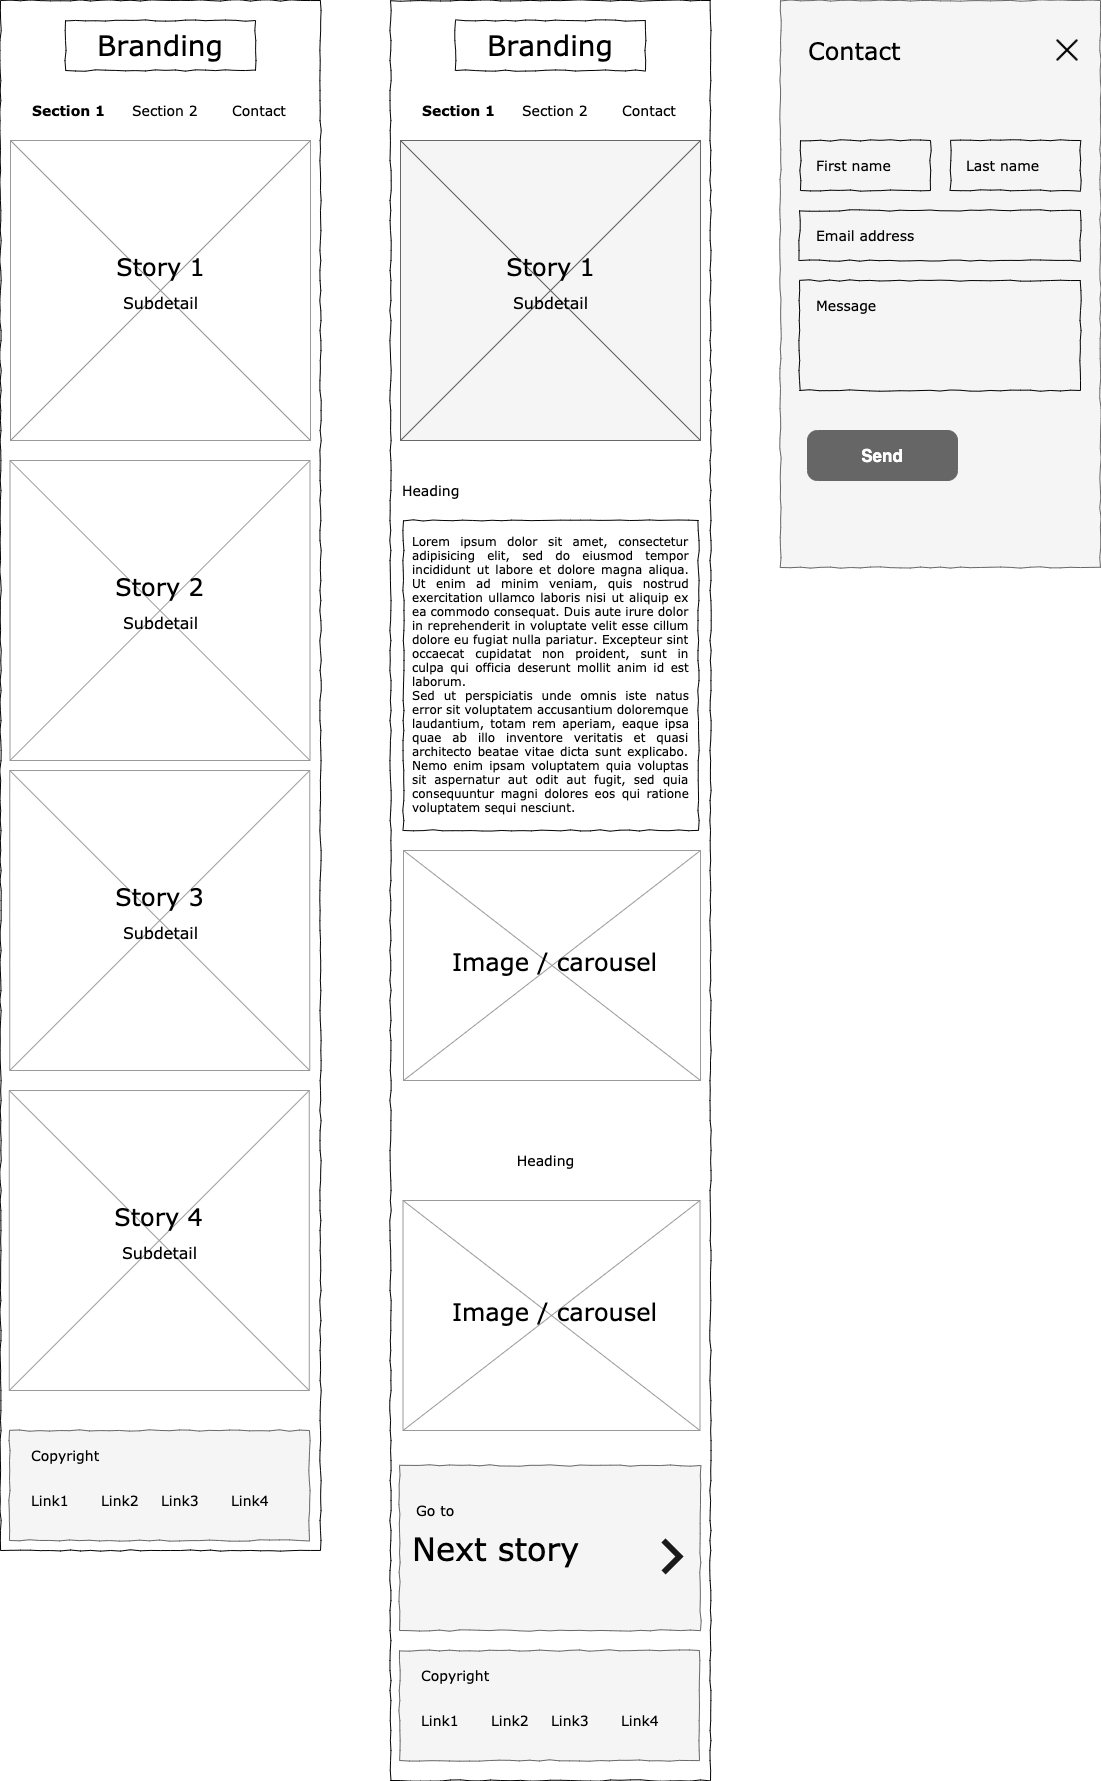

The diagram above was exported from draw.io. Its source (the exported page's mxGraphModel, read from the mxfile embedded in the PNG):
<mxGraphModel dx="3469" dy="-663" grid="0" gridSize="10" guides="1" tooltips="1" connect="1" arrows="1" fold="1" page="0" pageScale="1" pageWidth="1100" pageHeight="850" background="#ffffff" math="0" shadow="0">
  <root>
    <mxCell id="ie1oYFCtpQ7_NCdY5T_T-0" />
    <mxCell id="ie1oYFCtpQ7_NCdY5T_T-1" parent="ie1oYFCtpQ7_NCdY5T_T-0" />
    <mxCell id="ie1oYFCtpQ7_NCdY5T_T-16" value="" style="whiteSpace=wrap;html=1;rounded=0;shadow=0;labelBackgroundColor=none;strokeColor=#000000;strokeWidth=1;fillColor=none;fontFamily=Verdana;fontSize=12;fontColor=#000000;align=center;comic=1;" vertex="1" parent="ie1oYFCtpQ7_NCdY5T_T-1">
      <mxGeometry y="2590" width="320" height="1550" as="geometry" />
    </mxCell>
    <mxCell id="ie1oYFCtpQ7_NCdY5T_T-17" value="" style="verticalLabelPosition=bottom;shadow=0;dashed=0;align=center;html=1;verticalAlign=top;strokeWidth=1;shape=mxgraph.mockup.graphics.simpleIcon;strokeColor=#999999;fillColor=#ffffff;" vertex="1" parent="ie1oYFCtpQ7_NCdY5T_T-1">
      <mxGeometry x="10" y="2730" width="300" height="300" as="geometry" />
    </mxCell>
    <mxCell id="ie1oYFCtpQ7_NCdY5T_T-18" value="Branding" style="whiteSpace=wrap;html=1;rounded=0;shadow=0;labelBackgroundColor=none;strokeWidth=1;fontFamily=Verdana;fontSize=28;align=center;comic=1;" vertex="1" parent="ie1oYFCtpQ7_NCdY5T_T-1">
      <mxGeometry x="65" y="2610" width="190" height="50" as="geometry" />
    </mxCell>
    <mxCell id="ie1oYFCtpQ7_NCdY5T_T-19" value="Section 1" style="text;html=1;points=[];align=left;verticalAlign=top;spacingTop=-4;fontSize=14;fontFamily=Verdana;fontStyle=1" vertex="1" parent="ie1oYFCtpQ7_NCdY5T_T-1">
      <mxGeometry x="30" y="2690" width="60" height="20" as="geometry" />
    </mxCell>
    <mxCell id="ie1oYFCtpQ7_NCdY5T_T-20" value="Section 2" style="text;html=1;points=[];align=left;verticalAlign=top;spacingTop=-4;fontSize=14;fontFamily=Verdana" vertex="1" parent="ie1oYFCtpQ7_NCdY5T_T-1">
      <mxGeometry x="130" y="2690" width="60" height="20" as="geometry" />
    </mxCell>
    <mxCell id="ie1oYFCtpQ7_NCdY5T_T-21" value="Contact" style="text;html=1;points=[];align=left;verticalAlign=top;spacingTop=-4;fontSize=14;fontFamily=Verdana" vertex="1" parent="ie1oYFCtpQ7_NCdY5T_T-1">
      <mxGeometry x="230" y="2690" width="60" height="20" as="geometry" />
    </mxCell>
    <mxCell id="ie1oYFCtpQ7_NCdY5T_T-22" value="Story 1" style="text;html=1;points=[];align=center;verticalAlign=top;spacingTop=-4;fontSize=24;fontFamily=Verdana" vertex="1" parent="ie1oYFCtpQ7_NCdY5T_T-1">
      <mxGeometry x="104.5" y="2840" width="110" height="40" as="geometry" />
    </mxCell>
    <mxCell id="ie1oYFCtpQ7_NCdY5T_T-23" value="Subdetail" style="text;html=1;points=[];align=center;verticalAlign=top;spacingTop=-4;fontSize=16;fontFamily=Verdana" vertex="1" parent="ie1oYFCtpQ7_NCdY5T_T-1">
      <mxGeometry x="105.5" y="2880" width="110" height="40" as="geometry" />
    </mxCell>
    <mxCell id="ie1oYFCtpQ7_NCdY5T_T-24" value="" style="verticalLabelPosition=bottom;shadow=0;dashed=0;align=center;html=1;verticalAlign=top;strokeWidth=1;shape=mxgraph.mockup.graphics.simpleIcon;strokeColor=#999999;fillColor=#ffffff;" vertex="1" parent="ie1oYFCtpQ7_NCdY5T_T-1">
      <mxGeometry x="9.5" y="3050" width="300" height="300" as="geometry" />
    </mxCell>
    <mxCell id="ie1oYFCtpQ7_NCdY5T_T-25" value="Story 2" style="text;html=1;points=[];align=center;verticalAlign=top;spacingTop=-4;fontSize=24;fontFamily=Verdana" vertex="1" parent="ie1oYFCtpQ7_NCdY5T_T-1">
      <mxGeometry x="104" y="3160" width="110" height="40" as="geometry" />
    </mxCell>
    <mxCell id="ie1oYFCtpQ7_NCdY5T_T-26" value="Subdetail" style="text;html=1;points=[];align=center;verticalAlign=top;spacingTop=-4;fontSize=16;fontFamily=Verdana" vertex="1" parent="ie1oYFCtpQ7_NCdY5T_T-1">
      <mxGeometry x="105" y="3200" width="110" height="40" as="geometry" />
    </mxCell>
    <mxCell id="ie1oYFCtpQ7_NCdY5T_T-27" value="" style="verticalLabelPosition=bottom;shadow=0;dashed=0;align=center;html=1;verticalAlign=top;strokeWidth=1;shape=mxgraph.mockup.graphics.simpleIcon;strokeColor=#999999;fillColor=#ffffff;" vertex="1" parent="ie1oYFCtpQ7_NCdY5T_T-1">
      <mxGeometry x="9.25" y="3360" width="300" height="300" as="geometry" />
    </mxCell>
    <mxCell id="ie1oYFCtpQ7_NCdY5T_T-28" value="Story 3" style="text;html=1;points=[];align=center;verticalAlign=top;spacingTop=-4;fontSize=24;fontFamily=Verdana" vertex="1" parent="ie1oYFCtpQ7_NCdY5T_T-1">
      <mxGeometry x="103.75" y="3470" width="110" height="40" as="geometry" />
    </mxCell>
    <mxCell id="ie1oYFCtpQ7_NCdY5T_T-29" value="Subdetail" style="text;html=1;points=[];align=center;verticalAlign=top;spacingTop=-4;fontSize=16;fontFamily=Verdana" vertex="1" parent="ie1oYFCtpQ7_NCdY5T_T-1">
      <mxGeometry x="104.75" y="3510" width="110" height="40" as="geometry" />
    </mxCell>
    <mxCell id="ie1oYFCtpQ7_NCdY5T_T-30" value="" style="verticalLabelPosition=bottom;shadow=0;dashed=0;align=center;html=1;verticalAlign=top;strokeWidth=1;shape=mxgraph.mockup.graphics.simpleIcon;strokeColor=#999999;fillColor=#ffffff;" vertex="1" parent="ie1oYFCtpQ7_NCdY5T_T-1">
      <mxGeometry x="8.75" y="3680" width="300" height="300" as="geometry" />
    </mxCell>
    <mxCell id="ie1oYFCtpQ7_NCdY5T_T-31" value="Story 4" style="text;html=1;points=[];align=center;verticalAlign=top;spacingTop=-4;fontSize=24;fontFamily=Verdana" vertex="1" parent="ie1oYFCtpQ7_NCdY5T_T-1">
      <mxGeometry x="103.25" y="3790" width="110" height="40" as="geometry" />
    </mxCell>
    <mxCell id="ie1oYFCtpQ7_NCdY5T_T-32" value="Subdetail" style="text;html=1;points=[];align=center;verticalAlign=top;spacingTop=-4;fontSize=16;fontFamily=Verdana" vertex="1" parent="ie1oYFCtpQ7_NCdY5T_T-1">
      <mxGeometry x="104.25" y="3830" width="110" height="40" as="geometry" />
    </mxCell>
    <mxCell id="ie1oYFCtpQ7_NCdY5T_T-43" value="" style="whiteSpace=wrap;html=1;rounded=0;shadow=0;labelBackgroundColor=none;strokeWidth=1;fillColor=#f5f5f5;fontFamily=Verdana;fontSize=12;align=center;comic=1;strokeColor=#666666;fontColor=#333333;" vertex="1" parent="ie1oYFCtpQ7_NCdY5T_T-1">
      <mxGeometry x="9" y="4020" width="300" height="110" as="geometry" />
    </mxCell>
    <mxCell id="ie1oYFCtpQ7_NCdY5T_T-44" value="Copyright" style="text;html=1;points=[];align=left;verticalAlign=top;spacingTop=-4;fontSize=14;fontFamily=Verdana" vertex="1" parent="ie1oYFCtpQ7_NCdY5T_T-1">
      <mxGeometry x="29" y="4035" width="60" height="20" as="geometry" />
    </mxCell>
    <mxCell id="ie1oYFCtpQ7_NCdY5T_T-45" value="Link1" style="text;html=1;points=[];align=left;verticalAlign=top;spacingTop=-4;fontSize=14;fontFamily=Verdana" vertex="1" parent="ie1oYFCtpQ7_NCdY5T_T-1">
      <mxGeometry x="29" y="4080" width="60" height="20" as="geometry" />
    </mxCell>
    <mxCell id="ie1oYFCtpQ7_NCdY5T_T-46" value="Link2" style="text;html=1;points=[];align=left;verticalAlign=top;spacingTop=-4;fontSize=14;fontFamily=Verdana" vertex="1" parent="ie1oYFCtpQ7_NCdY5T_T-1">
      <mxGeometry x="99" y="4080" width="60" height="20" as="geometry" />
    </mxCell>
    <mxCell id="ie1oYFCtpQ7_NCdY5T_T-47" value="Link3" style="text;html=1;points=[];align=left;verticalAlign=top;spacingTop=-4;fontSize=14;fontFamily=Verdana" vertex="1" parent="ie1oYFCtpQ7_NCdY5T_T-1">
      <mxGeometry x="159" y="4080" width="60" height="20" as="geometry" />
    </mxCell>
    <mxCell id="ie1oYFCtpQ7_NCdY5T_T-48" value="Link4" style="text;html=1;points=[];align=left;verticalAlign=top;spacingTop=-4;fontSize=14;fontFamily=Verdana" vertex="1" parent="ie1oYFCtpQ7_NCdY5T_T-1">
      <mxGeometry x="229" y="4080" width="60" height="20" as="geometry" />
    </mxCell>
    <mxCell id="ie1oYFCtpQ7_NCdY5T_T-81" value="" style="whiteSpace=wrap;html=1;rounded=0;shadow=0;labelBackgroundColor=none;strokeWidth=1;fontFamily=Verdana;fontSize=12;align=center;comic=1;strokeColor=#666666;fontColor=#333333;fillColor=#f5f5f5;" vertex="1" parent="ie1oYFCtpQ7_NCdY5T_T-1">
      <mxGeometry x="780" y="2590" width="320" height="567" as="geometry" />
    </mxCell>
    <mxCell id="ie1oYFCtpQ7_NCdY5T_T-82" value="" style="whiteSpace=wrap;html=1;rounded=0;shadow=0;labelBackgroundColor=none;strokeWidth=1;fillColor=none;fontFamily=Verdana;fontSize=12;align=center;comic=1;" vertex="1" parent="ie1oYFCtpQ7_NCdY5T_T-1">
      <mxGeometry x="799" y="2800" width="281" height="50" as="geometry" />
    </mxCell>
    <mxCell id="ie1oYFCtpQ7_NCdY5T_T-83" value="Email address" style="text;html=1;points=[];align=left;verticalAlign=top;spacingTop=-4;fontSize=14;fontFamily=Verdana" vertex="1" parent="ie1oYFCtpQ7_NCdY5T_T-1">
      <mxGeometry x="814" y="2815" width="60" height="20" as="geometry" />
    </mxCell>
    <mxCell id="ie1oYFCtpQ7_NCdY5T_T-84" value="" style="whiteSpace=wrap;html=1;rounded=0;shadow=0;labelBackgroundColor=none;strokeWidth=1;fillColor=none;fontFamily=Verdana;fontSize=12;align=center;comic=1;" vertex="1" parent="ie1oYFCtpQ7_NCdY5T_T-1">
      <mxGeometry x="799" y="2870" width="281" height="110" as="geometry" />
    </mxCell>
    <mxCell id="ie1oYFCtpQ7_NCdY5T_T-85" value="Message" style="text;html=1;points=[];align=left;verticalAlign=top;spacingTop=-4;fontSize=14;fontFamily=Verdana" vertex="1" parent="ie1oYFCtpQ7_NCdY5T_T-1">
      <mxGeometry x="814" y="2885" width="60" height="20" as="geometry" />
    </mxCell>
    <mxCell id="ie1oYFCtpQ7_NCdY5T_T-86" value="Send" style="strokeWidth=1;shadow=0;dashed=0;align=center;html=1;shape=mxgraph.mockup.buttons.button;strokeColor=#666666;fontColor=#ffffff;mainText=;buttonStyle=round;fontSize=17;fontStyle=1;whiteSpace=wrap;fillColor=#666666;" vertex="1" parent="ie1oYFCtpQ7_NCdY5T_T-1">
      <mxGeometry x="807" y="3020" width="150" height="50" as="geometry" />
    </mxCell>
    <mxCell id="ie1oYFCtpQ7_NCdY5T_T-87" value="Contact" style="text;html=1;strokeColor=none;fillColor=none;align=left;verticalAlign=middle;whiteSpace=wrap;rounded=0;fontSize=24;fontFamily=Verdana;" vertex="1" parent="ie1oYFCtpQ7_NCdY5T_T-1">
      <mxGeometry x="806" y="2630" width="118" height="20" as="geometry" />
    </mxCell>
    <mxCell id="ie1oYFCtpQ7_NCdY5T_T-88" value="" style="shape=image;html=1;verticalAlign=top;verticalLabelPosition=bottom;labelBackgroundColor=#ffffff;imageAspect=0;aspect=fixed;image=https://cdn3.iconfinder.com/data/icons/user-interface-169/32/cross-128.png;fillColor=#666666;fontFamily=Verdana;fontSize=24;align=left;" vertex="1" parent="ie1oYFCtpQ7_NCdY5T_T-1">
      <mxGeometry x="1050" y="2623" width="34" height="34" as="geometry" />
    </mxCell>
    <mxCell id="ie1oYFCtpQ7_NCdY5T_T-89" value="" style="whiteSpace=wrap;html=1;rounded=0;shadow=0;labelBackgroundColor=none;strokeWidth=1;fillColor=none;fontFamily=Verdana;fontSize=12;align=center;comic=1;" vertex="1" parent="ie1oYFCtpQ7_NCdY5T_T-1">
      <mxGeometry x="800" y="2730" width="130" height="50" as="geometry" />
    </mxCell>
    <mxCell id="ie1oYFCtpQ7_NCdY5T_T-90" value="First name" style="text;html=1;points=[];align=left;verticalAlign=top;spacingTop=-4;fontSize=14;fontFamily=Verdana" vertex="1" parent="ie1oYFCtpQ7_NCdY5T_T-1">
      <mxGeometry x="814" y="2745" width="60" height="20" as="geometry" />
    </mxCell>
    <mxCell id="ie1oYFCtpQ7_NCdY5T_T-91" value="" style="whiteSpace=wrap;html=1;rounded=0;shadow=0;labelBackgroundColor=none;strokeWidth=1;fillColor=none;fontFamily=Verdana;fontSize=12;align=center;comic=1;" vertex="1" parent="ie1oYFCtpQ7_NCdY5T_T-1">
      <mxGeometry x="950" y="2730" width="130" height="50" as="geometry" />
    </mxCell>
    <mxCell id="ie1oYFCtpQ7_NCdY5T_T-92" value="Last name" style="text;html=1;points=[];align=left;verticalAlign=top;spacingTop=-4;fontSize=14;fontFamily=Verdana" vertex="1" parent="ie1oYFCtpQ7_NCdY5T_T-1">
      <mxGeometry x="964" y="2745" width="60" height="20" as="geometry" />
    </mxCell>
    <mxCell id="ie1oYFCtpQ7_NCdY5T_T-119" value="" style="whiteSpace=wrap;html=1;rounded=0;shadow=0;labelBackgroundColor=none;strokeColor=#000000;strokeWidth=1;fillColor=none;fontFamily=Verdana;fontSize=12;fontColor=#000000;align=center;comic=1;" vertex="1" parent="ie1oYFCtpQ7_NCdY5T_T-1">
      <mxGeometry x="390" y="2590" width="320" height="1780" as="geometry" />
    </mxCell>
    <mxCell id="ie1oYFCtpQ7_NCdY5T_T-120" value="" style="verticalLabelPosition=bottom;shadow=0;dashed=0;align=center;html=1;verticalAlign=top;strokeWidth=1;shape=mxgraph.mockup.graphics.simpleIcon;strokeColor=#666666;fillColor=#f5f5f5;fontColor=#333333;" vertex="1" parent="ie1oYFCtpQ7_NCdY5T_T-1">
      <mxGeometry x="400" y="2730" width="300" height="300" as="geometry" />
    </mxCell>
    <mxCell id="ie1oYFCtpQ7_NCdY5T_T-121" value="Branding" style="whiteSpace=wrap;html=1;rounded=0;shadow=0;labelBackgroundColor=none;strokeWidth=1;fontFamily=Verdana;fontSize=28;align=center;comic=1;" vertex="1" parent="ie1oYFCtpQ7_NCdY5T_T-1">
      <mxGeometry x="455" y="2610" width="190" height="50" as="geometry" />
    </mxCell>
    <mxCell id="ie1oYFCtpQ7_NCdY5T_T-122" value="Section 1" style="text;html=1;points=[];align=left;verticalAlign=top;spacingTop=-4;fontSize=14;fontFamily=Verdana;fontStyle=1" vertex="1" parent="ie1oYFCtpQ7_NCdY5T_T-1">
      <mxGeometry x="420" y="2690" width="60" height="20" as="geometry" />
    </mxCell>
    <mxCell id="ie1oYFCtpQ7_NCdY5T_T-123" value="Section 2" style="text;html=1;points=[];align=left;verticalAlign=top;spacingTop=-4;fontSize=14;fontFamily=Verdana" vertex="1" parent="ie1oYFCtpQ7_NCdY5T_T-1">
      <mxGeometry x="520" y="2690" width="60" height="20" as="geometry" />
    </mxCell>
    <mxCell id="ie1oYFCtpQ7_NCdY5T_T-124" value="Contact" style="text;html=1;points=[];align=left;verticalAlign=top;spacingTop=-4;fontSize=14;fontFamily=Verdana" vertex="1" parent="ie1oYFCtpQ7_NCdY5T_T-1">
      <mxGeometry x="620" y="2690" width="60" height="20" as="geometry" />
    </mxCell>
    <mxCell id="ie1oYFCtpQ7_NCdY5T_T-125" value="Story 1" style="text;html=1;points=[];align=center;verticalAlign=top;spacingTop=-4;fontSize=24;fontFamily=Verdana" vertex="1" parent="ie1oYFCtpQ7_NCdY5T_T-1">
      <mxGeometry x="494.5" y="2840" width="110" height="40" as="geometry" />
    </mxCell>
    <mxCell id="ie1oYFCtpQ7_NCdY5T_T-126" value="Subdetail" style="text;html=1;points=[];align=center;verticalAlign=top;spacingTop=-4;fontSize=16;fontFamily=Verdana" vertex="1" parent="ie1oYFCtpQ7_NCdY5T_T-1">
      <mxGeometry x="495.5" y="2880" width="110" height="40" as="geometry" />
    </mxCell>
    <mxCell id="ie1oYFCtpQ7_NCdY5T_T-127" value="" style="whiteSpace=wrap;html=1;rounded=0;shadow=0;labelBackgroundColor=none;strokeWidth=1;fillColor=#f5f5f5;fontFamily=Verdana;fontSize=12;align=center;comic=1;strokeColor=#666666;fontColor=#333333;" vertex="1" parent="ie1oYFCtpQ7_NCdY5T_T-1">
      <mxGeometry x="399" y="4240" width="300" height="110" as="geometry" />
    </mxCell>
    <mxCell id="ie1oYFCtpQ7_NCdY5T_T-128" value="Copyright" style="text;html=1;points=[];align=left;verticalAlign=top;spacingTop=-4;fontSize=14;fontFamily=Verdana" vertex="1" parent="ie1oYFCtpQ7_NCdY5T_T-1">
      <mxGeometry x="419" y="4255" width="60" height="20" as="geometry" />
    </mxCell>
    <mxCell id="ie1oYFCtpQ7_NCdY5T_T-129" value="Link1" style="text;html=1;points=[];align=left;verticalAlign=top;spacingTop=-4;fontSize=14;fontFamily=Verdana" vertex="1" parent="ie1oYFCtpQ7_NCdY5T_T-1">
      <mxGeometry x="419" y="4300" width="60" height="20" as="geometry" />
    </mxCell>
    <mxCell id="ie1oYFCtpQ7_NCdY5T_T-130" value="Link2" style="text;html=1;points=[];align=left;verticalAlign=top;spacingTop=-4;fontSize=14;fontFamily=Verdana" vertex="1" parent="ie1oYFCtpQ7_NCdY5T_T-1">
      <mxGeometry x="489" y="4300" width="60" height="20" as="geometry" />
    </mxCell>
    <mxCell id="ie1oYFCtpQ7_NCdY5T_T-131" value="Link3" style="text;html=1;points=[];align=left;verticalAlign=top;spacingTop=-4;fontSize=14;fontFamily=Verdana" vertex="1" parent="ie1oYFCtpQ7_NCdY5T_T-1">
      <mxGeometry x="549" y="4300" width="60" height="20" as="geometry" />
    </mxCell>
    <mxCell id="ie1oYFCtpQ7_NCdY5T_T-132" value="Link4" style="text;html=1;points=[];align=left;verticalAlign=top;spacingTop=-4;fontSize=14;fontFamily=Verdana" vertex="1" parent="ie1oYFCtpQ7_NCdY5T_T-1">
      <mxGeometry x="619" y="4300" width="60" height="20" as="geometry" />
    </mxCell>
    <mxCell id="ie1oYFCtpQ7_NCdY5T_T-133" value="&lt;div style=&quot;text-align: justify&quot;&gt;&lt;span&gt;Lorem ipsum dolor sit amet, consectetur adipisicing elit, sed do eiusmod tempor incididunt ut labore et dolore magna aliqua. Ut enim ad minim veniam, quis nostrud exercitation ullamco laboris nisi ut aliquip ex ea commodo consequat. Duis aute irure dolor in reprehenderit in voluptate velit esse cillum dolore eu fugiat nulla pariatur. Excepteur sint occaecat cupidatat non proident, sunt in culpa qui officia deserunt mollit anim id est laborum.&lt;/span&gt;&lt;/div&gt;&lt;div style=&quot;text-align: justify&quot;&gt;&lt;span&gt;Sed ut perspiciatis unde omnis iste natus error sit voluptatem accusantium doloremque laudantium, totam rem aperiam, eaque ipsa quae ab illo inventore veritatis et quasi architecto beatae vitae dicta sunt explicabo. Nemo enim ipsam voluptatem quia voluptas sit aspernatur aut odit aut fugit, sed quia consequuntur magni dolores eos qui ratione voluptatem sequi nesciunt.&amp;nbsp;&lt;/span&gt;&lt;/div&gt;" style="whiteSpace=wrap;html=1;rounded=0;shadow=0;labelBackgroundColor=none;strokeWidth=1;fillColor=none;fontFamily=Verdana;fontSize=12;align=center;verticalAlign=top;spacing=10;comic=1;" vertex="1" parent="ie1oYFCtpQ7_NCdY5T_T-1">
      <mxGeometry x="403" y="3110" width="295" height="310" as="geometry" />
    </mxCell>
    <mxCell id="ie1oYFCtpQ7_NCdY5T_T-134" value="" style="verticalLabelPosition=bottom;shadow=0;dashed=0;align=center;html=1;verticalAlign=top;strokeWidth=1;shape=mxgraph.mockup.graphics.simpleIcon;strokeColor=#999999;fillColor=#ffffff;" vertex="1" parent="ie1oYFCtpQ7_NCdY5T_T-1">
      <mxGeometry x="403" y="3440" width="297" height="230" as="geometry" />
    </mxCell>
    <mxCell id="ie1oYFCtpQ7_NCdY5T_T-135" value="Image / carousel" style="text;html=1;points=[];align=center;verticalAlign=top;spacingTop=-4;fontSize=24;fontFamily=Verdana" vertex="1" parent="ie1oYFCtpQ7_NCdY5T_T-1">
      <mxGeometry x="499" y="3535" width="110" height="40" as="geometry" />
    </mxCell>
    <mxCell id="ie1oYFCtpQ7_NCdY5T_T-136" value="Heading" style="text;html=1;points=[];align=left;verticalAlign=top;spacingTop=-4;fontSize=14;fontFamily=Verdana" vertex="1" parent="ie1oYFCtpQ7_NCdY5T_T-1">
      <mxGeometry x="400" y="3070" width="170" height="20" as="geometry" />
    </mxCell>
    <mxCell id="ie1oYFCtpQ7_NCdY5T_T-137" value="Heading" style="text;html=1;points=[];align=center;verticalAlign=top;spacingTop=-4;fontSize=14;fontFamily=Verdana" vertex="1" parent="ie1oYFCtpQ7_NCdY5T_T-1">
      <mxGeometry x="460" y="3740" width="170" height="20" as="geometry" />
    </mxCell>
    <mxCell id="ie1oYFCtpQ7_NCdY5T_T-138" value="" style="whiteSpace=wrap;html=1;rounded=0;shadow=0;labelBackgroundColor=none;strokeWidth=1;fillColor=#f5f5f5;fontFamily=Verdana;fontSize=12;align=center;comic=1;strokeColor=#666666;fontColor=#333333;" vertex="1" parent="ie1oYFCtpQ7_NCdY5T_T-1">
      <mxGeometry x="399" y="4055" width="301" height="165" as="geometry" />
    </mxCell>
    <mxCell id="ie1oYFCtpQ7_NCdY5T_T-139" value="Go to" style="text;html=1;points=[];align=left;verticalAlign=top;spacingTop=-4;fontSize=14;fontFamily=Verdana" vertex="1" parent="ie1oYFCtpQ7_NCdY5T_T-1">
      <mxGeometry x="414" y="4090" width="60" height="20" as="geometry" />
    </mxCell>
    <mxCell id="ie1oYFCtpQ7_NCdY5T_T-140" value="Next story" style="text;html=1;points=[];align=left;verticalAlign=top;spacingTop=-4;fontSize=32;fontFamily=Verdana" vertex="1" parent="ie1oYFCtpQ7_NCdY5T_T-1">
      <mxGeometry x="410" y="4117" width="181" height="80" as="geometry" />
    </mxCell>
    <mxCell id="ie1oYFCtpQ7_NCdY5T_T-141" value="" style="html=1;verticalLabelPosition=bottom;labelBackgroundColor=#ffffff;verticalAlign=top;shadow=0;dashed=0;strokeWidth=6;shape=mxgraph.ios7.misc.right;fillColor=#666666;fontFamily=Verdana;fontSize=64;align=center;strokeColor=#1A1A1A;aspect=fixed;" vertex="1" parent="ie1oYFCtpQ7_NCdY5T_T-1">
      <mxGeometry x="663" y="4130" width="16" height="32" as="geometry" />
    </mxCell>
    <mxCell id="ie1oYFCtpQ7_NCdY5T_T-142" value="" style="verticalLabelPosition=bottom;shadow=0;dashed=0;align=center;html=1;verticalAlign=top;strokeWidth=1;shape=mxgraph.mockup.graphics.simpleIcon;strokeColor=#999999;fillColor=#ffffff;" vertex="1" parent="ie1oYFCtpQ7_NCdY5T_T-1">
      <mxGeometry x="402.5" y="3790" width="297" height="230" as="geometry" />
    </mxCell>
    <mxCell id="ie1oYFCtpQ7_NCdY5T_T-143" value="Image / carousel" style="text;html=1;points=[];align=center;verticalAlign=top;spacingTop=-4;fontSize=24;fontFamily=Verdana" vertex="1" parent="ie1oYFCtpQ7_NCdY5T_T-1">
      <mxGeometry x="498.5" y="3885" width="110" height="40" as="geometry" />
    </mxCell>
  </root>
</mxGraphModel>